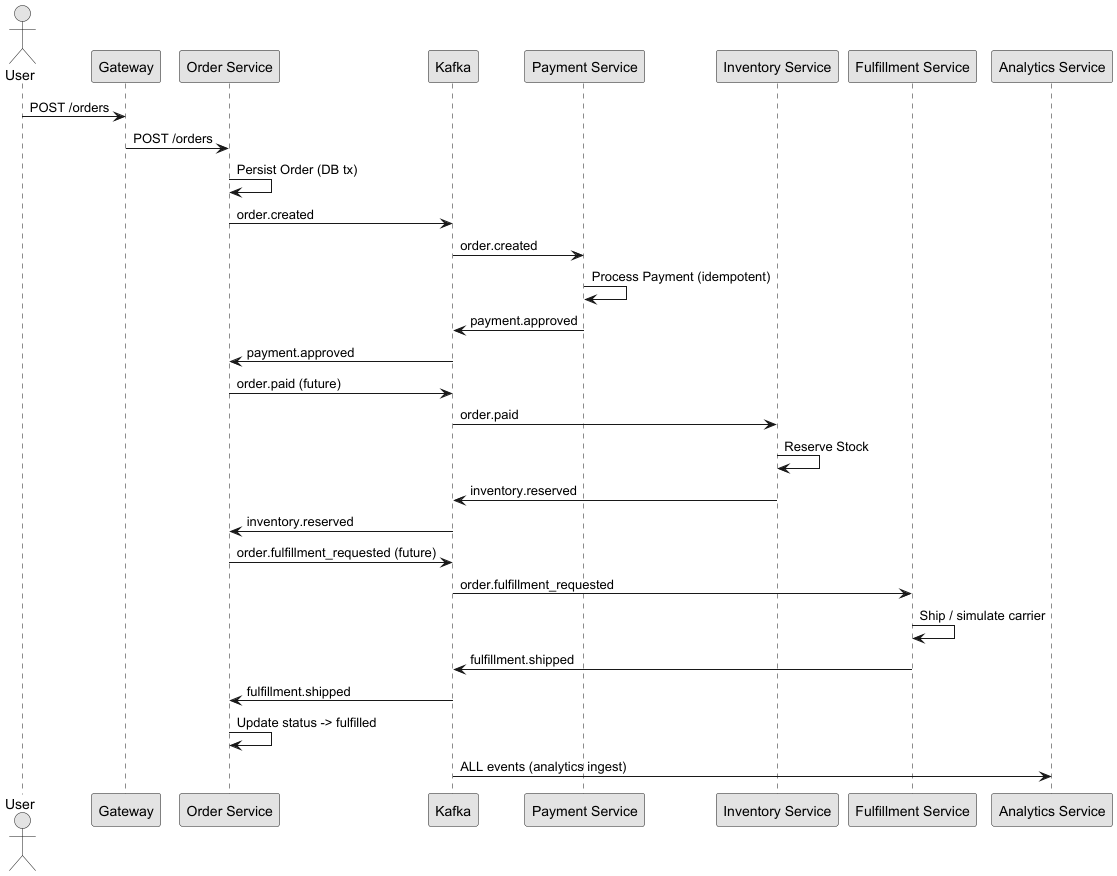

The diagram above was rendered by PlantUML. Its source (embedded in the PNG):
@startuml OrderLifecycleSequence
skinparam monochrome true
skinparam shadowing false

actor User
participant "Gateway" as GW
participant "Order Service" as OS
participant "Kafka" as K
participant "Payment Service" as PS
participant "Inventory Service" as IS
participant "Fulfillment Service" as FS
participant "Analytics Service" as AS

User -> GW: POST /orders
GW -> OS: POST /orders
OS -> OS: Persist Order (DB tx)
OS -> K: order.created
K -> PS: order.created
PS -> PS: Process Payment (idempotent)
PS -> K: payment.approved
K -> OS: payment.approved
OS -> K: order.paid (future)
K -> IS: order.paid
IS -> IS: Reserve Stock
IS -> K: inventory.reserved
K -> OS: inventory.reserved
OS -> K: order.fulfillment_requested (future)
K -> FS: order.fulfillment_requested
FS -> FS: Ship / simulate carrier
FS -> K: fulfillment.shipped
K -> OS: fulfillment.shipped
OS -> OS: Update status -> fulfilled
K -> AS: ALL events (analytics ingest)
@enduml